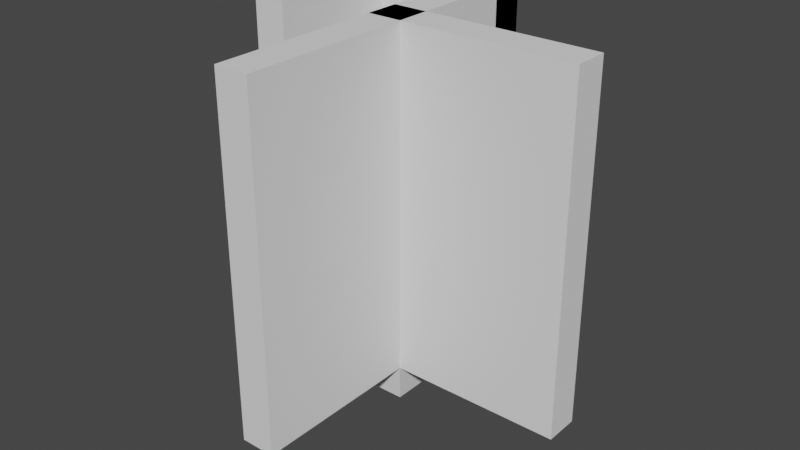 # Source: floor_and_wall.blend  (saved by Blender 2.80.75; exported with 4.5.12 LTS)
import bpy
from mathutils import Matrix  # noqa: F401  (used for matrix-valued properties, if any)

bpy.ops.wm.read_factory_settings(use_empty=True)
scene = bpy.context.scene
scene.name = 'Scene'

# ---- collections
col_collection = bpy.data.collections.new('Collection'); scene.collection.children.link(col_collection)

# ---- materials (node trees are filled in below, after node groups)
mat_material = bpy.data.materials.new('Material')
mat_material.alpha_threshold = 0.0
mat_material.use_transparent_shadow = False
mat_material.line_color = (0.0, 0.0, 0.0, 1.0)

# ---- material node trees
mat_material.use_nodes = True; mat_material.node_tree.nodes.clear()
_N = mat_material.node_tree.nodes; _L = mat_material.node_tree.links
n0 = _N.new('ShaderNodeOutputMaterial'); n0.name = 'Material Output'; n0.location = (300, 300)
n1 = _N.new('ShaderNodeBsdfPrincipled'); n1.name = 'Principled BSDF'; n1.location = (10, 300)
n1.distribution = 'GGX'
n1.subsurface_method = 'BURLEY'
n1.inputs[2].default_value = 0.4
n1.inputs[3].default_value = 1.45
n1.inputs[27].default_value = (0.0, 0.0, 0.0, 1.0)
n1.inputs[28].default_value = 1.0
_L.new(n1.outputs[0], n0.inputs[0])
n0.is_active_output = True

# ---- world
world_world = bpy.data.worlds.new('World'); scene.world = world_world
world_world.use_nodes = True; world_world.node_tree.nodes.clear()
_N = world_world.node_tree.nodes; _L = world_world.node_tree.links
n0 = _N.new('ShaderNodeOutputWorld'); n0.name = 'World Output'; n0.location = (300, 300)
n1 = _N.new('ShaderNodeBackground'); n1.name = 'Background'; n1.location = (10, 300)
n1.inputs[0].default_value = (0.05088, 0.05088, 0.05088, 1.0)
_L.new(n1.outputs[0], n0.inputs[0])
n0.is_active_output = True
world_world.color = (0.05088, 0.05088, 0.05088)
world_world.use_sun_shadow = False
world_world.sun_shadow_jitter_overblur = 0.0

# ---- meshes
me_cube = bpy.data.meshes.new('Cube')
me_cube.from_pydata([(1.0, 1.0, 1.0), (1.0, 1.0, -1.0), (1.0, -1.0, 1.0), (1.0, -1.0, -1.0), (-1.0, 1.0, 1.0), (-1.0, 1.0, -1.0), (-1.0, -1.0, 1.0), (-1.0, -1.0, -1.0)], [], [(0, 4, 6, 2), (3, 2, 6, 7), (7, 6, 4, 5), (5, 1, 3, 7), (1, 0, 2, 3), (5, 4, 0, 1)])
_uv = me_cube.uv_layers.new(name='UVMap')
_uv.uv.foreach_set('vector', [0.375, 0.0, 0.625, 0.0, 0.625, 0.25, 0.375, 0.25, 0.375, 0.25, 0.625, 0.25, 0.625, 0.5, 0.375, 0.5, 0.375, 0.5, 0.625, 0.5, 0.625, 0.75, 0.375, 0.75, 0.375, 0.75, 0.625, 0.75, 0.625, 1.0, 0.375, 1.0, 0.125, 0.5, 0.375, 0.5, 0.375, 0.75, 0.125, 0.75, 0.625, 0.5, 0.875, 0.5, 0.875, 0.75, 0.625, 0.75])
me_cube.materials.append(mat_material)
me_cube.use_remesh_preserve_volume = False
me_cube.use_remesh_preserve_attributes = False
me_cube.use_mirror_vertex_groups = False
me_cube.update()
me_cube_003 = bpy.data.meshes.new('Cube.003')
me_cube_003.from_pydata([(-1.0, -1.0, -1.0), (-1.0, -1.0, 1.0), (-1.0, 1.0, -1.0), (-1.0, 1.0, 1.0), (1.0, -1.0, -1.0), (1.0, -1.0, 1.0), (1.0, 1.0, -1.0), (1.0, 1.0, 1.0)], [], [(0, 1, 3, 2), (2, 3, 7, 6), (6, 7, 5, 4), (4, 5, 1, 0), (2, 6, 4, 0), (7, 3, 1, 5)])
_uv = me_cube_003.uv_layers.new(name='UVMap')
_uv.uv.foreach_set('vector', [0.375, 0.0, 0.625, 0.0, 0.625, 0.25, 0.375, 0.25, 0.375, 0.25, 0.625, 0.25, 0.625, 0.5, 0.375, 0.5, 0.375, 0.5, 0.625, 0.5, 0.625, 0.75, 0.375, 0.75, 0.375, 0.75, 0.625, 0.75, 0.625, 1.0, 0.375, 1.0, 0.125, 0.5, 0.375, 0.5, 0.375, 0.75, 0.125, 0.75, 0.625, 0.5, 0.875, 0.5, 0.875, 0.75, 0.625, 0.75])
me_cube_003.use_remesh_preserve_volume = False
me_cube_003.use_remesh_preserve_attributes = False
me_cube_003.use_mirror_vertex_groups = False
me_cube_003.update()
me_cube_004 = bpy.data.meshes.new('Cube.004')
me_cube_004.from_pydata([(-1.0, -1.4, -1.0), (-1.0, -1.4, 1.0), (-1.0, 1.0, -1.0), (-1.0, 1.0, 1.0), (1.0, -1.4, -1.0), (1.0, -1.4, 1.0), (1.0, 1.0, -1.0), (1.0, 1.0, 1.0), (-1.0, 0.6, -1.0), (-1.0, 0.6, 1.0), (1.0, 0.6, -1.0), (1.0, 0.6, 1.0), (1.0, 1.0, 1.0), (1.0, 1.0, -1.0), (1.0, 0.6, -1.0), (1.0, 0.6, 1.0), (11.0, 1.0, 1.0), (11.0, 1.0, -1.0), (11.0, 0.6, -1.0), (11.0, 0.6, 1.0)], [], [(8, 9, 3, 2), (2, 3, 7, 6), (10, 11, 5, 4), (4, 5, 1, 0), (8, 10, 4, 0), (11, 9, 1, 5), (7, 3, 9, 11), (2, 6, 10, 8), (10, 6, 13, 14), (0, 1, 9, 8), (12, 15, 19, 16), (11, 10, 14, 15), (6, 7, 12, 13), (7, 11, 15, 12), (17, 16, 19, 18), (13, 12, 16, 17), (15, 14, 18, 19), (14, 13, 17, 18)])
_uv = me_cube_004.uv_layers.new(name='UVMap')
_uv.uv.foreach_set('vector', [0.375, 0.2, 0.625, 0.2, 0.625, 0.25, 0.375, 0.25, 0.375, 0.25, 0.625, 0.25, 0.625, 0.5, 0.375, 0.5, 0.375, 0.55, 0.625, 0.55, 0.625, 0.75, 0.375, 0.75, 0.375, 0.75, 0.625, 0.75, 0.625, 1.0, 0.375, 1.0, 0.125, 0.55, 0.375, 0.55, 0.375, 0.75, 0.125, 0.75, 0.625, 0.55, 0.875, 0.55, 0.875, 0.75, 0.625, 0.75, 0.625, 0.5, 0.875, 0.5, 0.875, 0.55, 0.625, 0.55, 0.125, 0.5, 0.375, 0.5, 0.375, 0.55, 0.125, 0.55, 0.375, 0.55, 0.375, 0.5, 0.375, 0.5, 0.375, 0.55, 0.375, 0.0, 0.625, 0.0, 0.625, 0.2, 0.375, 0.2, 0.625, 0.5, 0.625, 0.55, 0.625, 0.55, 0.625, 0.5, 0.625, 0.55, 0.375, 0.55, 0.375, 0.55, 0.625, 0.55, 0.375, 0.5, 0.625, 0.5, 0.625, 0.5, 0.375, 0.5, 0.625, 0.5, 0.625, 0.55, 0.625, 0.55, 0.625, 0.5, 0.375, 0.5, 0.625, 0.5, 0.625, 0.55, 0.375, 0.55, 0.375, 0.5, 0.625, 0.5, 0.625, 0.5, 0.375, 0.5, 0.625, 0.55, 0.375, 0.55, 0.375, 0.55, 0.625, 0.55, 0.375, 0.55, 0.375, 0.5, 0.375, 0.5, 0.375, 0.55])
me_cube_004.use_remesh_preserve_volume = False
me_cube_004.use_remesh_preserve_attributes = False
me_cube_004.use_mirror_vertex_groups = False
me_cube_004.update()
me_cube_001 = bpy.data.meshes.new('Cube.001')
me_cube_001.from_pydata([(-1.0, -1.0, -1.0), (-1.0, -1.0, 1.0), (-1.0, 1.0, -1.0), (-1.0, 1.0, 1.0), (1.0, -1.0, -1.0), (1.0, -1.0, 1.0), (1.0, 1.0, -1.0), (1.0, 1.0, 1.0), (-1.0, 0.6, -1.0), (-1.0, 0.6, 1.0), (1.0, 0.6, -1.0), (1.0, 0.6, 1.0), (1.0, 1.0, 1.0), (1.0, 1.0, -1.0), (1.0, 0.6, -1.0), (1.0, 0.6, 1.0), (9.0, 1.0, 1.0), (9.0, 1.0, -1.0), (9.0, 0.6, -1.0), (9.0, 0.6, 1.0)], [], [(8, 9, 3, 2), (2, 3, 7, 6), (10, 11, 5, 4), (4, 5, 1, 0), (8, 10, 4, 0), (11, 9, 1, 5), (7, 3, 9, 11), (2, 6, 10, 8), (10, 6, 13, 14), (0, 1, 9, 8), (12, 15, 19, 16), (11, 10, 14, 15), (6, 7, 12, 13), (7, 11, 15, 12), (17, 16, 19, 18), (13, 12, 16, 17), (15, 14, 18, 19), (14, 13, 17, 18)])
_uv = me_cube_001.uv_layers.new(name='UVMap')
_uv.uv.foreach_set('vector', [0.375, 0.2, 0.625, 0.2, 0.625, 0.25, 0.375, 0.25, 0.375, 0.25, 0.625, 0.25, 0.625, 0.5, 0.375, 0.5, 0.375, 0.55, 0.625, 0.55, 0.625, 0.75, 0.375, 0.75, 0.375, 0.75, 0.625, 0.75, 0.625, 1.0, 0.375, 1.0, 0.125, 0.55, 0.375, 0.55, 0.375, 0.75, 0.125, 0.75, 0.625, 0.55, 0.875, 0.55, 0.875, 0.75, 0.625, 0.75, 0.625, 0.5, 0.875, 0.5, 0.875, 0.55, 0.625, 0.55, 0.125, 0.5, 0.375, 0.5, 0.375, 0.55, 0.125, 0.55, 0.375, 0.55, 0.375, 0.5, 0.375, 0.5, 0.375, 0.55, 0.375, 0.0, 0.625, 0.0, 0.625, 0.2, 0.375, 0.2, 0.625, 0.5, 0.625, 0.55, 0.625, 0.55, 0.625, 0.5, 0.625, 0.55, 0.375, 0.55, 0.375, 0.55, 0.625, 0.55, 0.375, 0.5, 0.625, 0.5, 0.625, 0.5, 0.375, 0.5, 0.625, 0.5, 0.625, 0.55, 0.625, 0.55, 0.625, 0.5, 0.375, 0.5, 0.625, 0.5, 0.625, 0.55, 0.375, 0.55, 0.375, 0.5, 0.625, 0.5, 0.625, 0.5, 0.375, 0.5, 0.625, 0.55, 0.375, 0.55, 0.375, 0.55, 0.625, 0.55, 0.375, 0.55, 0.375, 0.5, 0.375, 0.5, 0.375, 0.55])
me_cube_001.use_remesh_preserve_volume = False
me_cube_001.use_remesh_preserve_attributes = False
me_cube_001.use_mirror_vertex_groups = False
me_cube_001.update()

# ---- objects
ob_floor = bpy.data.objects.new('Floor', me_cube)
ob_wall_001 = bpy.data.objects.new('Wall.001', me_cube_003)
ob_corner_external = bpy.data.objects.new('Corner External', me_cube_004)
ob_corner_internal = bpy.data.objects.new('Corner Internal', me_cube_001)

# ---- transforms, parenting, visibility, modifiers, constraints
ob_floor.location = (0.0, 0.0, 0.0)
ob_floor.scale = (1.0, 1.0, 0.2)
ob_floor.lock_rotations_4d = False
ob_floor.empty_display_type = 'ARROWS'
ob_floor.lineart.crease_threshold = 0.0
ob_wall_001.location = (0.8, 0.0, 2.2)
ob_wall_001.scale = (0.2, 1.0, 2.0)
ob_wall_001.lineart.crease_threshold = 0.0
ob_corner_external.location = (0.8, -1.6, 2.2)
ob_corner_external.scale = (0.2, 1.0, 2.0)
ob_corner_external.lineart.crease_threshold = 0.0
ob_corner_internal.location = (-0.8, 0.0, 2.2)
ob_corner_internal.scale = (0.2, 1.0, 2.0)
ob_corner_internal.lineart.crease_threshold = 0.0

# ---- collection membership
col_collection.objects.link(ob_floor)
col_collection.objects.link(ob_wall_001)
col_collection.objects.link(ob_corner_external)
col_collection.objects.link(ob_corner_internal)

# ---- scene / render settings (as saved in the file)
scene.frame_start = 1; scene.frame_end = 250; scene.frame_set(1)
scene.render.engine = 'BLENDER_EEVEE_NEXT'
scene.cycles.use_denoising = False
scene.cycles.samples = 128
scene.cycles.sampling_pattern = 'TABULATED_SOBOL'
scene.cycles.use_adaptive_sampling = False
scene.cycles.use_light_tree = False
scene.view_settings.view_transform = 'Filmic'
bpy.context.view_layer.update()

# ---- added for rendering (the .blend has no active camera and no usable light): camera, sun
cam_auto = bpy.data.cameras.new('AutoCamera')
cam_auto.lens = 50.0
cam_auto.sensor_width = 36.0
cam_auto.clip_end = 1000.0
ob_auto_camera = bpy.data.objects.new('AutoCamera', cam_auto)
scene.collection.objects.link(ob_auto_camera)
ob_auto_camera.location = (7.6307, -8.95685, 7.30456)
ob_auto_camera.rotation_euler = (1.09748, -7.21219e-08, 0.694738)
scene.camera = ob_auto_camera
light_auto_sun = bpy.data.lights.new('AutoSun', 'SUN')
light_auto_sun.energy = 3.0
light_auto_sun.angle = 0.0523599
ob_auto_sun = bpy.data.objects.new('AutoSun', light_auto_sun)
scene.collection.objects.link(ob_auto_sun)
ob_auto_sun.rotation_euler = (0.872665, 0.174533, 0.523599)
bpy.context.view_layer.update()

